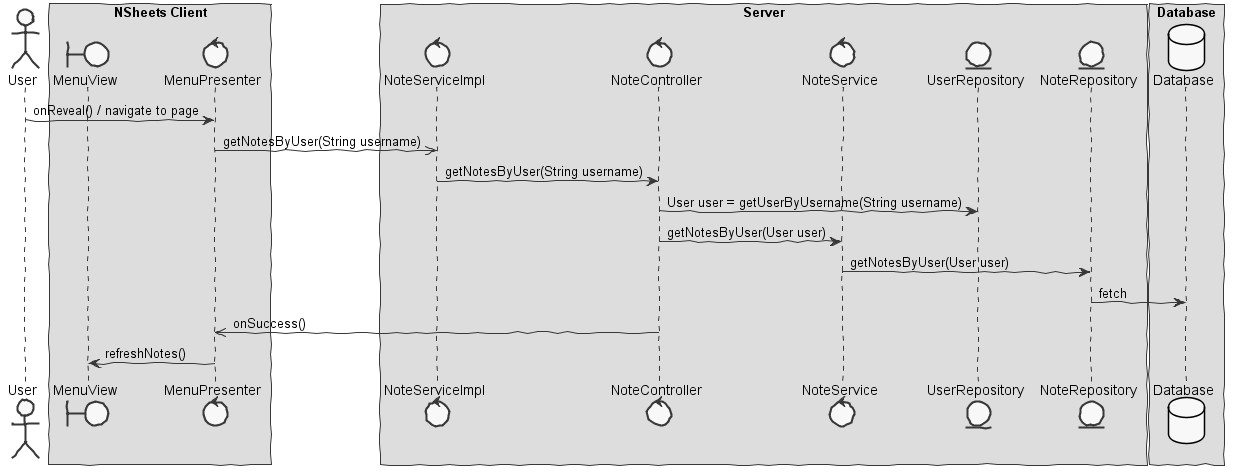

The diagram above was rendered by PlantUML. Its source (embedded in the PNG):
@startuml  design2.png
skinparam handwritten true
skinparam monochrome true
skinparam packageStyle rect
skinparam defaultFontName FG Virgil
skinparam shadowing false

actor User
boundary MenuView
control MenuPresenter
control NoteService
control NoteController
control NoteServiceImpl
entity NoteRepository
entity UserRepository
database Database 

box "NSheets Client"
participant MenuView
participant MenuPresenter 
end box

box "Server"
participant NoteServiceImpl
participant NoteController
participant NoteService
participant UserRepository
participant NoteRepository
end box

box "Database"
participant Database
end box

User -> MenuPresenter : onReveal() / navigate to page 
MenuPresenter ->> NoteServiceImpl: getNotesByUser(String username)
NoteServiceImpl -> NoteController : getNotesByUser(String username)
NoteController -> UserRepository: User user = getUserByUsername(String username)
NoteController -> NoteService : getNotesByUser(User user)
NoteService -> NoteRepository : getNotesByUser(User user)
NoteRepository -> Database : fetch
NoteController ->> MenuPresenter : onSuccess() 
MenuPresenter -> MenuView : refreshNotes()

@enduml